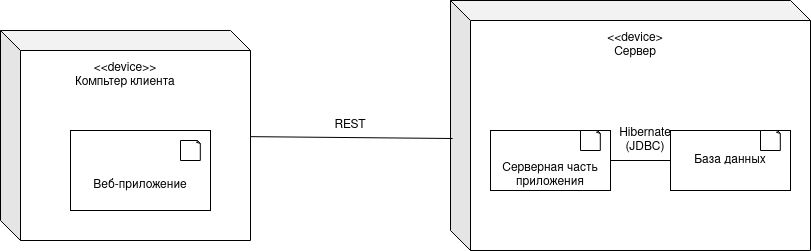

The diagram above was exported from draw.io. Its source (the exported page's mxGraphModel, read from the mxfile embedded in the PNG):
<mxGraphModel dx="668" dy="1037" grid="1" gridSize="10" guides="1" tooltips="1" connect="1" arrows="1" fold="1" page="1" pageScale="1" pageWidth="850" pageHeight="1100" math="0" shadow="0">
  <root>
    <mxCell id="0" />
    <mxCell id="1" parent="0" />
    <mxCell id="kzZi_IaSx-Oun3ovNcE2-1" value="" style="shape=cube;whiteSpace=wrap;html=1;boundedLbl=1;backgroundOutline=1;darkOpacity=0.05;darkOpacity2=0.1;" vertex="1" parent="1">
      <mxGeometry x="30" y="330" width="250" height="210" as="geometry" />
    </mxCell>
    <mxCell id="kzZi_IaSx-Oun3ovNcE2-2" value="&amp;lt;&amp;lt;device&amp;gt;&amp;gt;&lt;br&gt;Компьтер клиента" style="text;html=1;strokeColor=none;fillColor=none;align=center;verticalAlign=middle;whiteSpace=wrap;rounded=0;" vertex="1" parent="1">
      <mxGeometry x="70" y="360" width="170" height="30" as="geometry" />
    </mxCell>
    <mxCell id="kzZi_IaSx-Oun3ovNcE2-3" value="" style="rounded=0;whiteSpace=wrap;html=1;" vertex="1" parent="1">
      <mxGeometry x="100" y="430" width="140" height="80" as="geometry" />
    </mxCell>
    <mxCell id="kzZi_IaSx-Oun3ovNcE2-4" value="Веб-приложение" style="text;html=1;strokeColor=none;fillColor=none;align=center;verticalAlign=middle;whiteSpace=wrap;rounded=0;" vertex="1" parent="1">
      <mxGeometry x="110" y="470" width="120" height="30" as="geometry" />
    </mxCell>
    <mxCell id="kzZi_IaSx-Oun3ovNcE2-5" value="" style="whiteSpace=wrap;html=1;shape=mxgraph.basic.document" vertex="1" parent="1">
      <mxGeometry x="210" y="440" width="20" height="20" as="geometry" />
    </mxCell>
    <mxCell id="kzZi_IaSx-Oun3ovNcE2-7" value="" style="shape=cube;whiteSpace=wrap;html=1;boundedLbl=1;backgroundOutline=1;darkOpacity=0.05;darkOpacity2=0.1;" vertex="1" parent="1">
      <mxGeometry x="480" y="300" width="360" height="250" as="geometry" />
    </mxCell>
    <mxCell id="kzZi_IaSx-Oun3ovNcE2-8" value="&amp;lt;&amp;lt;device&amp;gt;&lt;br&gt;Сервер" style="text;html=1;strokeColor=none;fillColor=none;align=center;verticalAlign=middle;whiteSpace=wrap;rounded=0;" vertex="1" parent="1">
      <mxGeometry x="620" y="330" width="90" height="30" as="geometry" />
    </mxCell>
    <mxCell id="kzZi_IaSx-Oun3ovNcE2-9" value="" style="rounded=0;whiteSpace=wrap;html=1;" vertex="1" parent="1">
      <mxGeometry x="520" y="430" width="120" height="60" as="geometry" />
    </mxCell>
    <mxCell id="kzZi_IaSx-Oun3ovNcE2-10" value="Серверная часть приложения" style="text;html=1;strokeColor=none;fillColor=none;align=center;verticalAlign=middle;whiteSpace=wrap;rounded=0;" vertex="1" parent="1">
      <mxGeometry x="530" y="460" width="100" height="30" as="geometry" />
    </mxCell>
    <mxCell id="kzZi_IaSx-Oun3ovNcE2-11" value="" style="whiteSpace=wrap;html=1;shape=mxgraph.basic.document" vertex="1" parent="1">
      <mxGeometry x="610" y="430" width="20" height="20" as="geometry" />
    </mxCell>
    <mxCell id="kzZi_IaSx-Oun3ovNcE2-12" value="База данных" style="rounded=0;whiteSpace=wrap;html=1;" vertex="1" parent="1">
      <mxGeometry x="700" y="430" width="120" height="60" as="geometry" />
    </mxCell>
    <mxCell id="kzZi_IaSx-Oun3ovNcE2-13" value="" style="whiteSpace=wrap;html=1;shape=mxgraph.basic.document" vertex="1" parent="1">
      <mxGeometry x="790" y="430" width="20" height="20" as="geometry" />
    </mxCell>
    <mxCell id="kzZi_IaSx-Oun3ovNcE2-14" value="" style="endArrow=none;html=1;rounded=0;entryX=0;entryY=0.5;entryDx=0;entryDy=0;exitX=1;exitY=0.5;exitDx=0;exitDy=0;" edge="1" parent="1" source="kzZi_IaSx-Oun3ovNcE2-9" target="kzZi_IaSx-Oun3ovNcE2-12">
      <mxGeometry width="50" height="50" relative="1" as="geometry">
        <mxPoint x="460" y="210" as="sourcePoint" />
        <mxPoint x="510" y="160" as="targetPoint" />
      </mxGeometry>
    </mxCell>
    <mxCell id="kzZi_IaSx-Oun3ovNcE2-15" value="Hibernate&lt;br&gt;(JDBC)" style="text;html=1;strokeColor=none;fillColor=none;align=center;verticalAlign=middle;whiteSpace=wrap;rounded=0;" vertex="1" parent="1">
      <mxGeometry x="640" y="415" width="70" height="50" as="geometry" />
    </mxCell>
    <mxCell id="kzZi_IaSx-Oun3ovNcE2-16" value="" style="endArrow=none;html=1;rounded=0;entryX=0.006;entryY=0.552;entryDx=0;entryDy=0;entryPerimeter=0;" edge="1" parent="1" source="kzZi_IaSx-Oun3ovNcE2-1" target="kzZi_IaSx-Oun3ovNcE2-7">
      <mxGeometry width="50" height="50" relative="1" as="geometry">
        <mxPoint x="370" y="490" as="sourcePoint" />
        <mxPoint x="420" y="440" as="targetPoint" />
      </mxGeometry>
    </mxCell>
    <mxCell id="kzZi_IaSx-Oun3ovNcE2-17" value="REST" style="text;html=1;strokeColor=none;fillColor=none;align=center;verticalAlign=middle;whiteSpace=wrap;rounded=0;" vertex="1" parent="1">
      <mxGeometry x="350" y="410" width="60" height="30" as="geometry" />
    </mxCell>
  </root>
</mxGraphModel>